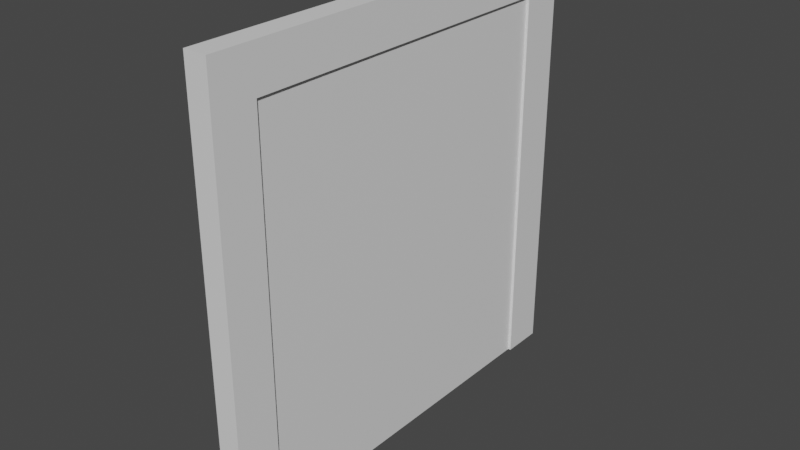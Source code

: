 # Source: Wall_wHole_wDoor.blend  (saved by Blender 2.81.16; exported with 4.5.12 LTS)
import bpy
from mathutils import Matrix  # noqa: F401  (used for matrix-valued properties, if any)

bpy.ops.wm.read_factory_settings(use_empty=True)
scene = bpy.context.scene
scene.name = 'Scene'

# ---- collections
col_collection = bpy.data.collections.new('Collection'); scene.collection.children.link(col_collection)

# ---- materials (node trees are filled in below, after node groups)
mat_wall = bpy.data.materials.new('Wall')
mat_wall.use_transparent_shadow = False
mat_door = bpy.data.materials.new('Door')
mat_door.use_transparent_shadow = False

# ---- material node trees
mat_wall.use_nodes = True; mat_wall.node_tree.nodes.clear()
_N = mat_wall.node_tree.nodes; _L = mat_wall.node_tree.links
n0 = _N.new('ShaderNodeOutputMaterial'); n0.name = 'Material Output'; n0.location = (300, 300)
n1 = _N.new('ShaderNodeBsdfPrincipled'); n1.name = 'Principled BSDF'; n1.location = (10, 300)
n1.distribution = 'GGX'
n1.subsurface_method = 'BURLEY'
n1.inputs[3].default_value = 1.45
n1.inputs[27].default_value = (0.0, 0.0, 0.0, 1.0)
n1.inputs[28].default_value = 1.0
_L.new(n1.outputs[0], n0.inputs[0])
n0.is_active_output = True
mat_door.use_nodes = True; mat_door.node_tree.nodes.clear()
_N = mat_door.node_tree.nodes; _L = mat_door.node_tree.links
n0 = _N.new('ShaderNodeOutputMaterial'); n0.name = 'Material Output'; n0.location = (300, 300)
n1 = _N.new('ShaderNodeBsdfPrincipled'); n1.name = 'Principled BSDF'; n1.location = (10, 300)
n1.distribution = 'GGX'
n1.subsurface_method = 'BURLEY'
n1.inputs[3].default_value = 1.45
n1.inputs[27].default_value = (0.0, 0.0, 0.0, 1.0)
n1.inputs[28].default_value = 1.0
_L.new(n1.outputs[0], n0.inputs[0])
n0.is_active_output = True

# ---- world
world_world = bpy.data.worlds.new('World'); scene.world = world_world
world_world.use_nodes = True; world_world.node_tree.nodes.clear()
_N = world_world.node_tree.nodes; _L = world_world.node_tree.links
n0 = _N.new('ShaderNodeOutputWorld'); n0.name = 'World Output'; n0.location = (300, 300)
n1 = _N.new('ShaderNodeBackground'); n1.name = 'Background'; n1.location = (10, 300)
n1.inputs[0].default_value = (0.05088, 0.05088, 0.05088, 1.0)
_L.new(n1.outputs[0], n0.inputs[0])
n0.is_active_output = True
world_world.color = (0.05088, 0.05088, 0.05088)
world_world.use_sun_shadow = False
world_world.sun_shadow_jitter_overblur = 0.0

# ---- meshes
me_cube_001 = bpy.data.meshes.new('Cube.001')
me_cube_001.from_pydata([(-0.133, -1.0, 0.0), (-0.133, -1.0, 2.0), (-0.133, 1.0, 0.0), (-0.133, 1.0, 2.0), (0.133, -1.0, 0.0), (0.133, -1.0, 2.0), (0.133, 1.0, 0.0), (0.133, 1.0, 2.0), (-0.133, -0.8, 0.0), (-0.133, -0.8, 2.0), (0.133, -0.8, 0.0), (0.133, -0.8, 2.0), (-0.133, 0.8, 2.0), (0.133, 0.8, 0.0), (-0.133, 0.8, 0.0), (0.133, 0.8, 2.0), (-0.133, -1.0, 1.8), (-0.133, 1.0, 1.8), (0.133, 1.0, 1.8), (0.133, -1.0, 1.8), (0.133, -0.8, 1.8), (-0.133, -0.8, 1.8), (0.133, 0.8, 1.8), (-0.133, 0.8, 1.8)], [], [(23, 12, 3, 17), (17, 3, 7, 18), (20, 11, 5, 19), (19, 5, 1, 16), (8, 10, 4, 0), (11, 9, 1, 5), (15, 12, 9, 11), (22, 15, 11, 20), (16, 1, 9, 21), (18, 7, 15, 22), (2, 6, 13, 14), (7, 3, 12, 15), (21, 9, 12, 23), (6, 18, 22, 13), (0, 16, 21, 8), (4, 19, 16, 0), (10, 20, 19, 4), (2, 17, 18, 6), (14, 23, 17, 2), (8, 21, 20, 10), (21, 23, 22, 20), (23, 14, 13, 22)])
_uv = me_cube_001.uv_layers.new(name='UVMap')
_uv.uv.foreach_set('vector', [0.05, 0.05, 0.0, 0.05, 0.0, 4.47e-08, 0.05, 4.47e-08, 0.0665, 0.55, 0.0665, 0.5, 0.133, 0.5, 0.133, 0.55, 0.95, 0.05, 0.95, 0.0, 1.0, 0.0, 1.0, 0.05, 3.725e-09, 0.55, 0.0, 0.5, 0.0665, 0.5, 0.0665, 0.55, 0.499, 0.5, 0.499, 0.5665, 0.449, 0.5665, 0.449, 0.5, 0.1995, 0.55, 0.133, 0.55, 0.133, 0.5, 0.1995, 0.5, 0.1995, 0.95, 0.133, 0.95, 0.133, 0.55, 0.1995, 0.55, 0.55, 0.05, 0.55, 0.0, 0.95, 0.0, 0.95, 0.05, 0.05, 0.5, 0.0, 0.5, 0.0, 0.45, 0.05, 0.45, 0.5, 0.05, 0.5, 0.0, 0.55, 0.0, 0.55, 0.05, 0.449, 0.5, 0.449, 0.5665, 0.399, 0.5665, 0.399, 0.5, 0.1995, 1.0, 0.133, 1.0, 0.133, 0.95, 0.1995, 0.95, 0.05, 0.45, 0.0, 0.45, 0.0, 0.05, 0.05, 0.05, 0.5, 0.5, 0.5, 0.05, 0.55, 0.05, 0.55, 0.5, 0.5, 0.5, 0.05, 0.5, 0.05, 0.45, 0.5, 0.45, 4.47e-08, 1.0, 3.725e-09, 0.55, 0.0665, 0.55, 0.0665, 1.0, 0.95, 0.5, 0.95, 0.05, 1.0, 0.05, 1.0, 0.5, 0.0665, 1.0, 0.0665, 0.55, 0.133, 0.55, 0.133, 1.0, 0.5, 0.05, 0.05, 0.05, 0.05, 4.47e-08, 0.5, 0.0, 0.266, 0.95, 0.266, 0.5, 0.3325, 0.5, 0.3325, 0.95, 0.3325, 0.9, 0.3325, 0.5, 0.399, 0.5, 0.399, 0.9, 0.266, 0.5, 0.266, 0.95, 0.1995, 0.95, 0.1995, 0.5])
me_cube_001.materials.append(mat_wall)
me_cube_001.use_remesh_fix_poles = True
me_cube_001.use_remesh_preserve_attributes = False
me_cube_001.use_mirror_vertex_groups = False
me_cube_001.update()
me_cube = bpy.data.meshes.new('Cube')
me_cube.from_pydata([(0.133, -1.0, -1.988), (0.133, -1.0, 0.01162), (0.133, 1.0, -1.988), (0.133, 1.0, 0.01162), (-0.133, -1.0, -1.988), (-0.133, -1.0, 0.01162), (-0.133, 1.0, -1.988), (-0.133, 1.0, 0.01162)], [], [(0, 1, 3, 2), (2, 3, 7, 6), (6, 7, 5, 4), (4, 5, 1, 0), (2, 6, 4, 0), (7, 3, 1, 5)])
_uv = me_cube.uv_layers.new(name='UVMap')
_uv.uv.foreach_set('vector', [0.375, 0.0, 0.625, 0.0, 0.625, 0.25, 0.375, 0.25, 0.375, 0.25, 0.625, 0.25, 0.625, 0.5, 0.375, 0.5, 0.375, 0.5, 0.625, 0.5, 0.625, 0.75, 0.375, 0.75, 0.375, 0.75, 0.625, 0.75, 0.625, 1.0, 0.375, 1.0, 0.125, 0.5, 0.375, 0.5, 0.375, 0.75, 0.125, 0.75, 0.625, 0.5, 0.875, 0.5, 0.875, 0.75, 0.625, 0.75])
me_cube.materials.append(mat_door)
me_cube.use_remesh_fix_poles = True
me_cube.use_remesh_preserve_attributes = False
me_cube.use_mirror_vertex_groups = False
me_cube.update()

# ---- objects
ob_wall = bpy.data.objects.new('Wall', me_cube_001)
ob_door = bpy.data.objects.new('Door', me_cube)

# ---- transforms, parenting, visibility, modifiers, constraints
ob_wall.location = (0.0, 0.0, 0.0)
ob_wall.scale = (1.0, 2.5, 2.5)
ob_wall.lineart.crease_threshold = 0.0
ob_door.location = (0.0, 0.0, 4.5)
ob_door.scale = (0.7605, 2.044, 2.263)
ob_door.lineart.crease_threshold = 0.0

# ---- collection membership
col_collection.objects.link(ob_wall)
col_collection.objects.link(ob_door)

# ---- scene / render settings (as saved in the file)
scene.frame_start = 1; scene.frame_end = 250; scene.frame_set(1)
scene.render.engine = 'BLENDER_EEVEE_NEXT'
scene.cycles.use_denoising = False
scene.cycles.samples = 128
scene.cycles.sampling_pattern = 'TABULATED_SOBOL'
scene.cycles.use_adaptive_sampling = False
scene.cycles.use_light_tree = False
scene.view_settings.view_transform = 'Filmic'
bpy.context.view_layer.update()

# ---- added for rendering (the .blend has no active camera and no usable light): camera, sun
cam_auto = bpy.data.cameras.new('AutoCamera')
cam_auto.lens = 50.0
cam_auto.sensor_width = 36.0
cam_auto.clip_end = 1000.0
ob_auto_camera = bpy.data.objects.new('AutoCamera', cam_auto)
scene.collection.objects.link(ob_auto_camera)
ob_auto_camera.location = (6.54695, -7.85634, 7.73756)
ob_auto_camera.rotation_euler = (1.09748, -7.21219e-08, 0.694738)
scene.camera = ob_auto_camera
light_auto_sun = bpy.data.lights.new('AutoSun', 'SUN')
light_auto_sun.energy = 3.0
light_auto_sun.angle = 0.0523599
ob_auto_sun = bpy.data.objects.new('AutoSun', light_auto_sun)
scene.collection.objects.link(ob_auto_sun)
ob_auto_sun.rotation_euler = (0.872665, 0.174533, 0.523599)
bpy.context.view_layer.update()
